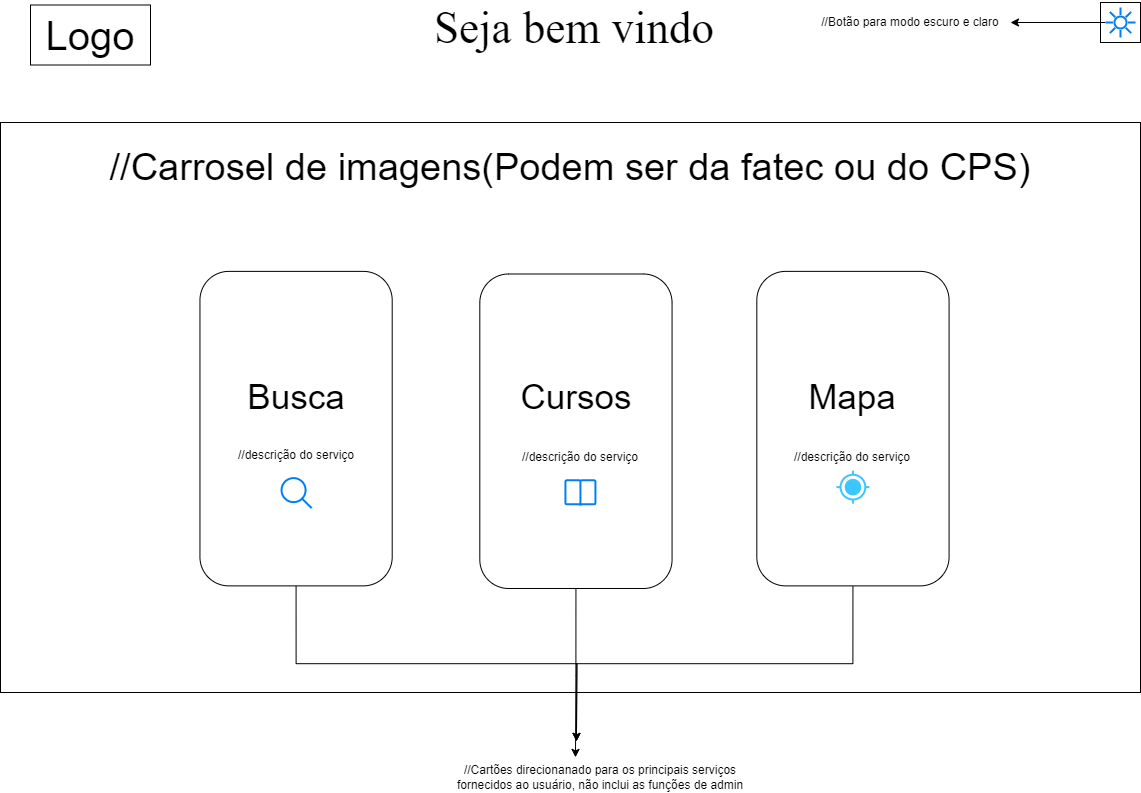

The diagram above was exported from draw.io. Its source (the exported page's mxGraphModel, read from the mxfile embedded in the PNG):
<mxGraphModel dx="2072" dy="1228" grid="1" gridSize="10" guides="1" tooltips="1" connect="1" arrows="1" fold="1" page="1" pageScale="1" pageWidth="413" pageHeight="583" math="0" shadow="0">
  <root>
    <mxCell id="0" />
    <mxCell id="1" parent="0" />
    <mxCell id="qXRGOszat61p3nZRtuOn-2" value="" style="rounded=0;whiteSpace=wrap;html=1;" vertex="1" parent="1">
      <mxGeometry x="50" y="160" width="1140" height="570" as="geometry" />
    </mxCell>
    <mxCell id="qXRGOszat61p3nZRtuOn-13" style="edgeStyle=orthogonalEdgeStyle;rounded=0;orthogonalLoop=1;jettySize=auto;html=1;exitX=1;exitY=0.5;exitDx=0;exitDy=0;" edge="1" parent="1" source="qXRGOszat61p3nZRtuOn-4">
      <mxGeometry relative="1" as="geometry">
        <mxPoint x="625.94" y="778.87" as="targetPoint" />
      </mxGeometry>
    </mxCell>
    <mxCell id="qXRGOszat61p3nZRtuOn-4" value="" style="rounded=1;whiteSpace=wrap;html=1;rotation=90;" vertex="1" parent="1">
      <mxGeometry x="745.19" y="370" width="314.5" height="192.25" as="geometry" />
    </mxCell>
    <mxCell id="qXRGOszat61p3nZRtuOn-3" value="" style="rounded=1;whiteSpace=wrap;html=1;rotation=90;" vertex="1" parent="1">
      <mxGeometry x="468.19" y="372.62" width="314.5" height="192.25" as="geometry" />
    </mxCell>
    <mxCell id="YS-7E6kfPB7Ub5-b-X5H-22" value="" style="whiteSpace=wrap;html=1;aspect=fixed;" parent="1" vertex="1">
      <mxGeometry x="1150" y="40" width="40" height="40" as="geometry" />
    </mxCell>
    <mxCell id="YS-7E6kfPB7Ub5-b-X5H-6" value="Seja bem vindo" style="text;html=1;align=center;verticalAlign=middle;whiteSpace=wrap;rounded=0;strokeWidth=2;fontSize=45;fontFamily=roboto;" parent="1" vertex="1">
      <mxGeometry x="444" y="50" width="360" height="30" as="geometry" />
    </mxCell>
    <mxCell id="qXRGOszat61p3nZRtuOn-12" style="edgeStyle=orthogonalEdgeStyle;rounded=0;orthogonalLoop=1;jettySize=auto;html=1;exitX=1;exitY=0.5;exitDx=0;exitDy=0;" edge="1" parent="1" source="YS-7E6kfPB7Ub5-b-X5H-8">
      <mxGeometry relative="1" as="geometry">
        <mxPoint x="625.94" y="778.87" as="targetPoint" />
      </mxGeometry>
    </mxCell>
    <mxCell id="YS-7E6kfPB7Ub5-b-X5H-8" value="" style="rounded=1;whiteSpace=wrap;html=1;rotation=90;" parent="1" vertex="1">
      <mxGeometry x="188.32" y="370" width="314.5" height="192.25" as="geometry" />
    </mxCell>
    <mxCell id="YS-7E6kfPB7Ub5-b-X5H-9" value="Busca" style="text;html=1;align=center;verticalAlign=middle;whiteSpace=wrap;rounded=0;fontSize=35;" parent="1" vertex="1">
      <mxGeometry x="315.57" y="418.87" width="60" height="30" as="geometry" />
    </mxCell>
    <mxCell id="YS-7E6kfPB7Ub5-b-X5H-10" value="&lt;div&gt;Cursos&lt;/div&gt;" style="text;html=1;align=center;verticalAlign=middle;whiteSpace=wrap;rounded=0;fontSize=35;" parent="1" vertex="1">
      <mxGeometry x="595.94" y="418.87" width="60" height="30" as="geometry" />
    </mxCell>
    <mxCell id="YS-7E6kfPB7Ub5-b-X5H-11" value="&lt;div&gt;Mapa&lt;/div&gt;" style="text;html=1;align=center;verticalAlign=middle;whiteSpace=wrap;rounded=0;fontSize=35;" parent="1" vertex="1">
      <mxGeometry x="872.44" y="418.87" width="60" height="30" as="geometry" />
    </mxCell>
    <mxCell id="YS-7E6kfPB7Ub5-b-X5H-15" value="" style="html=1;verticalLabelPosition=bottom;align=center;labelBackgroundColor=#ffffff;verticalAlign=top;strokeWidth=2;strokeColor=#0080F0;shadow=0;dashed=0;shape=mxgraph.ios7.icons.book;" parent="1" vertex="1">
      <mxGeometry x="614.94" y="517.87" width="30" height="25.5" as="geometry" />
    </mxCell>
    <mxCell id="YS-7E6kfPB7Ub5-b-X5H-16" value="" style="html=1;verticalLabelPosition=bottom;align=center;labelBackgroundColor=#ffffff;verticalAlign=top;strokeWidth=2;strokeColor=#0080F0;shadow=0;dashed=0;shape=mxgraph.ios7.icons.looking_glass;" parent="1" vertex="1">
      <mxGeometry x="331.07" y="515.62" width="30" height="30" as="geometry" />
    </mxCell>
    <mxCell id="YS-7E6kfPB7Ub5-b-X5H-17" value="" style="html=1;dashed=0;aspect=fixed;verticalLabelPosition=bottom;verticalAlign=top;align=center;shape=mxgraph.gmdl.gps;strokeColor=#3DC5FF;fillColor=#3DC5FF;shadow=0;strokeWidth=2;sketch=0;fontColor=#3DC5FF;" parent="1" vertex="1">
      <mxGeometry x="885.94" y="508.12" width="33" height="33" as="geometry" />
    </mxCell>
    <mxCell id="YS-7E6kfPB7Ub5-b-X5H-20" value="Logo" style="rounded=0;whiteSpace=wrap;html=1;fontSize=40;" parent="1" vertex="1">
      <mxGeometry x="80" y="42.5" width="120" height="60" as="geometry" />
    </mxCell>
    <mxCell id="qXRGOszat61p3nZRtuOn-14" style="edgeStyle=orthogonalEdgeStyle;rounded=0;orthogonalLoop=1;jettySize=auto;html=1;entryX=1;entryY=0.5;entryDx=0;entryDy=0;" edge="1" parent="1" source="YS-7E6kfPB7Ub5-b-X5H-21" target="YS-7E6kfPB7Ub5-b-X5H-23">
      <mxGeometry relative="1" as="geometry" />
    </mxCell>
    <mxCell id="YS-7E6kfPB7Ub5-b-X5H-21" value="" style="html=1;verticalLabelPosition=bottom;align=center;labelBackgroundColor=#ffffff;verticalAlign=top;strokeWidth=2;strokeColor=#0080F0;shadow=0;dashed=0;shape=mxgraph.ios7.icons.sun;pointerEvents=1" parent="1" vertex="1">
      <mxGeometry x="1155" y="45" width="30" height="30" as="geometry" />
    </mxCell>
    <mxCell id="YS-7E6kfPB7Ub5-b-X5H-23" value="//Botão para modo escuro e claro" style="text;html=1;align=center;verticalAlign=middle;whiteSpace=wrap;rounded=0;" parent="1" vertex="1">
      <mxGeometry x="860" y="42.5" width="200" height="35" as="geometry" />
    </mxCell>
    <mxCell id="YS-7E6kfPB7Ub5-b-X5H-28" value="//Cartões direcionanado para os principais serviços fornecidos ao usuário, não inclui as funções de admin" style="text;html=1;align=center;verticalAlign=middle;whiteSpace=wrap;rounded=0;" parent="1" vertex="1">
      <mxGeometry x="489.94" y="800.37" width="320" height="30" as="geometry" />
    </mxCell>
    <mxCell id="YS-7E6kfPB7Ub5-b-X5H-31" value="//descrição do serviço" style="text;html=1;align=center;verticalAlign=middle;whiteSpace=wrap;rounded=0;" parent="1" vertex="1">
      <mxGeometry x="831.94" y="480.37" width="140" height="30" as="geometry" />
    </mxCell>
    <mxCell id="YS-7E6kfPB7Ub5-b-X5H-32" value="//descrição do serviço" style="text;html=1;align=center;verticalAlign=middle;whiteSpace=wrap;rounded=0;" parent="1" vertex="1">
      <mxGeometry x="559.94" y="480.37" width="140" height="30" as="geometry" />
    </mxCell>
    <mxCell id="YS-7E6kfPB7Ub5-b-X5H-34" value="//descrição do serviço" style="text;html=1;align=center;verticalAlign=middle;whiteSpace=wrap;rounded=0;" parent="1" vertex="1">
      <mxGeometry x="275.57" y="478.12" width="140" height="30" as="geometry" />
    </mxCell>
    <mxCell id="qXRGOszat61p3nZRtuOn-11" style="edgeStyle=orthogonalEdgeStyle;rounded=0;orthogonalLoop=1;jettySize=auto;html=1;exitX=1;exitY=0.5;exitDx=0;exitDy=0;entryX=0.422;entryY=-0.183;entryDx=0;entryDy=0;entryPerimeter=0;" edge="1" parent="1" source="qXRGOszat61p3nZRtuOn-3" target="YS-7E6kfPB7Ub5-b-X5H-28">
      <mxGeometry relative="1" as="geometry" />
    </mxCell>
    <mxCell id="qXRGOszat61p3nZRtuOn-15" value="&lt;font style=&quot;font-size: 38px;&quot;&gt;//Carrosel de imagens(Podem ser da fatec ou do CPS)&lt;/font&gt;" style="text;html=1;align=center;verticalAlign=middle;whiteSpace=wrap;rounded=0;" vertex="1" parent="1">
      <mxGeometry x="70" y="190" width="1100" height="30" as="geometry" />
    </mxCell>
  </root>
</mxGraphModel>